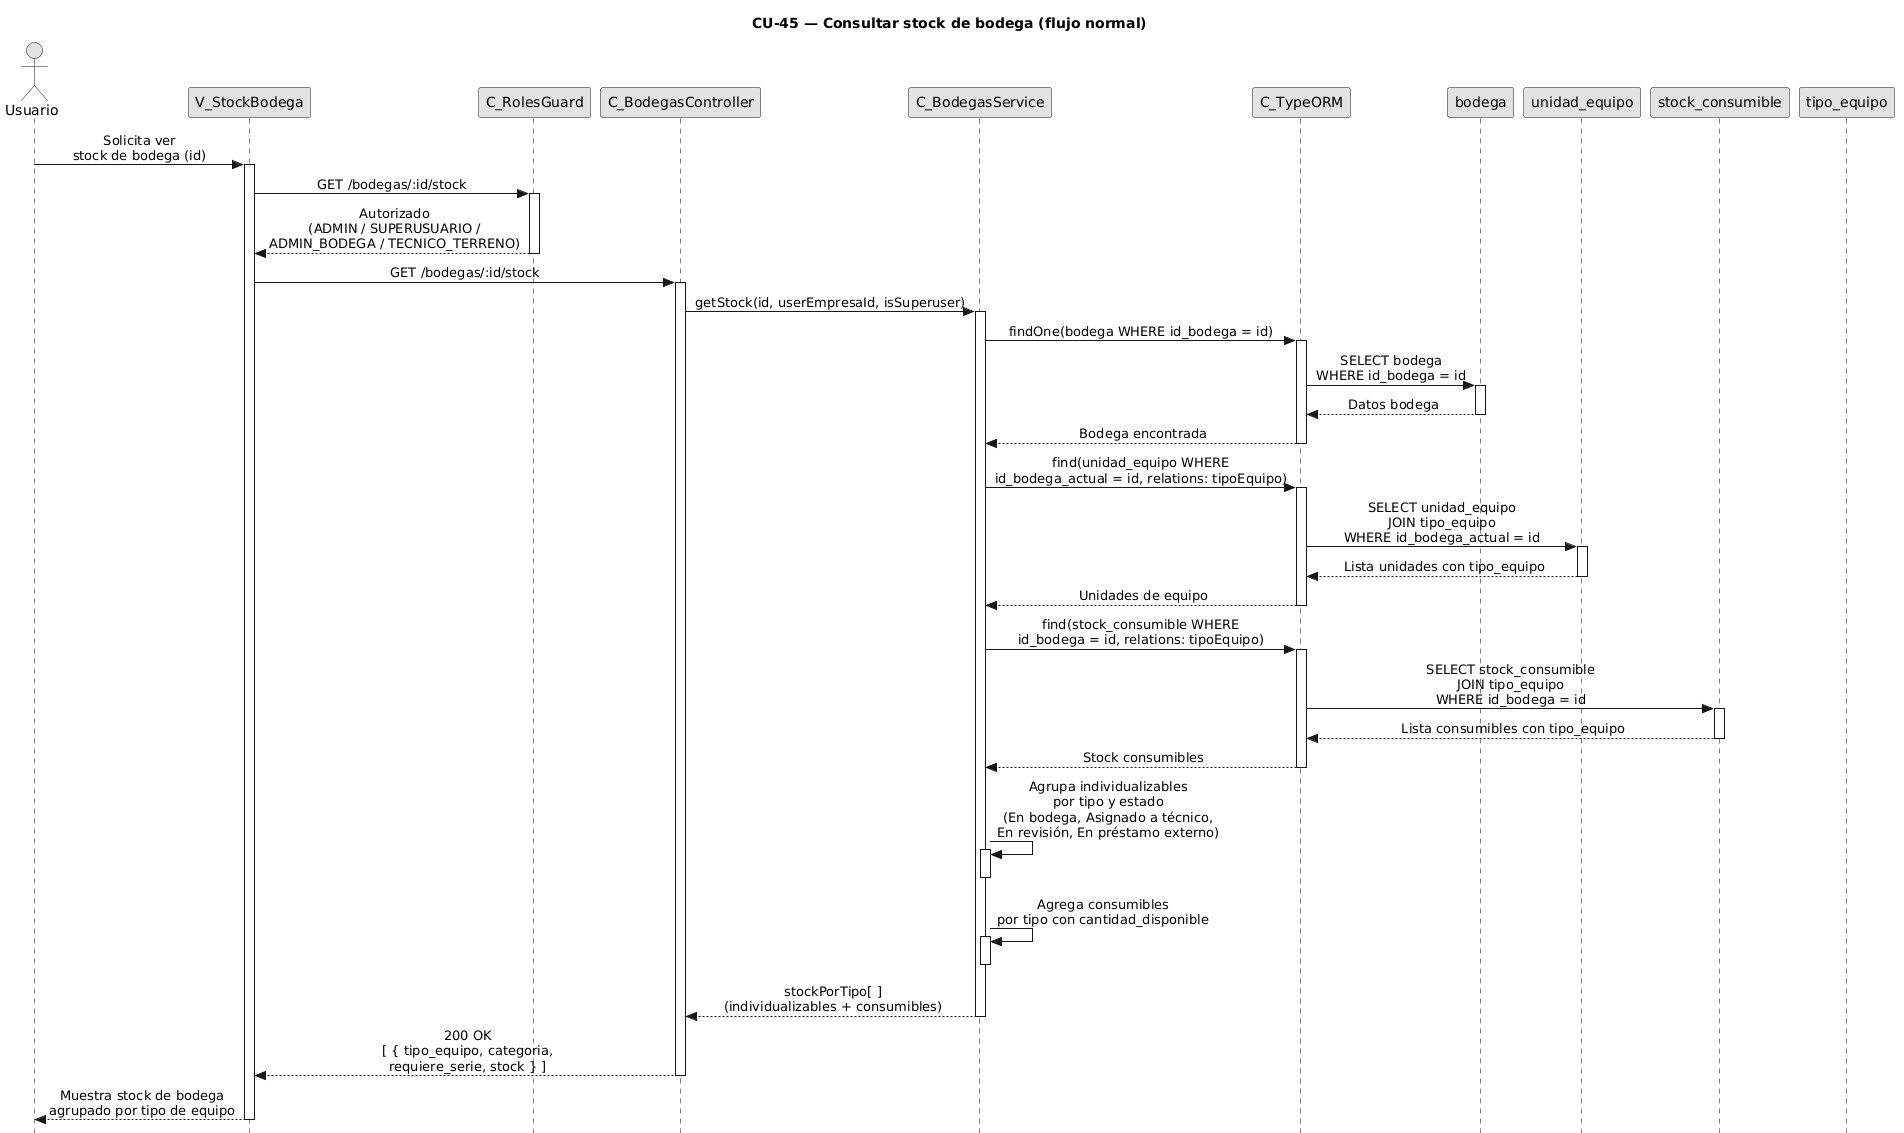

The diagram above was rendered by PlantUML. Its source (embedded in the PNG):
@startuml
title CU-45 — Consultar stock de bodega (flujo normal)

skinparam style strictuml
skinparam monochrome true
skinparam shadowing false
skinparam sequenceMessageAlign center
skinparam sequence {
  MessageAlign center
  LifeLineBorderColor black
}
hide footbox

actor "Usuario" as user
participant "V_StockBodega" as view
participant "C_RolesGuard" as guard
participant "C_BodegasController" as ctrl
participant "C_BodegasService" as svc
participant "C_TypeORM" as orm
participant "bodega" as bent
participant "unidad_equipo" as uent
participant "stock_consumible" as scent
participant "tipo_equipo" as tent

user -> view : Solicita ver\nstock de bodega (id)
activate view

view -> guard : GET /bodegas/:id/stock
activate guard

guard --> view : Autorizado\n(ADMIN / SUPERUSUARIO /\nADMIN_BODEGA / TECNICO_TERRENO)
deactivate guard

view -> ctrl : GET /bodegas/:id/stock
activate ctrl

ctrl -> svc : getStock(id, userEmpresaId, isSuperuser)
activate svc

svc -> orm : findOne(bodega WHERE id_bodega = id)
activate orm

orm -> bent : SELECT bodega\nWHERE id_bodega = id
activate bent
bent --> orm : Datos bodega
deactivate bent

orm --> svc : Bodega encontrada
deactivate orm

svc -> orm : find(unidad_equipo WHERE\nid_bodega_actual = id, relations: tipoEquipo)
activate orm

orm -> uent : SELECT unidad_equipo\nJOIN tipo_equipo\nWHERE id_bodega_actual = id
activate uent
uent --> orm : Lista unidades con tipo_equipo
deactivate uent

orm --> svc : Unidades de equipo
deactivate orm

svc -> orm : find(stock_consumible WHERE\nid_bodega = id, relations: tipoEquipo)
activate orm

orm -> scent : SELECT stock_consumible\nJOIN tipo_equipo\nWHERE id_bodega = id
activate scent
scent --> orm : Lista consumibles con tipo_equipo
deactivate scent

orm --> svc : Stock consumibles
deactivate orm

svc -> svc : Agrupa individualizables\npor tipo y estado\n(En bodega, Asignado a técnico,\nEn revisión, En préstamo externo)
activate svc
deactivate svc

svc -> svc : Agrega consumibles\npor tipo con cantidad_disponible
activate svc
deactivate svc

svc --> ctrl : stockPorTipo[ ]\n(individualizables + consumibles)
deactivate svc

ctrl --> view : 200 OK\n[ { tipo_equipo, categoria,\nrequiere_serie, stock } ]
deactivate ctrl

view --> user : Muestra stock de bodega\nagrupado por tipo de equipo
deactivate view
@enduml